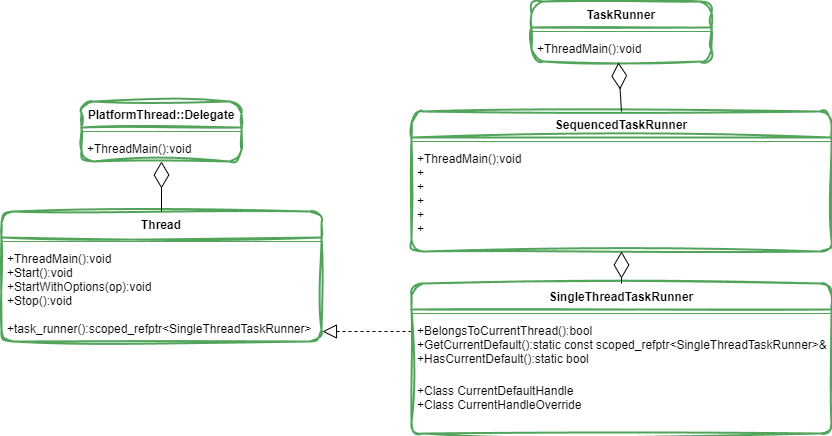

The diagram above was exported from draw.io. Its source (the exported page's mxGraphModel, read from the mxfile embedded in the PNG):
<mxGraphModel dx="1013" dy="578" grid="1" gridSize="10" guides="1" tooltips="1" connect="1" arrows="1" fold="1" page="1" pageScale="1" pageWidth="827" pageHeight="1169" math="0" shadow="0">
  <root>
    <mxCell id="0" />
    <mxCell id="1" parent="0" />
    <mxCell id="4npo6phCD4cnR6Zu9Kk8-27" value="PlatformThread::Delegate" style="swimlane;fontStyle=1;align=center;verticalAlign=top;childLayout=stackLayout;horizontal=1;startSize=26;horizontalStack=0;resizeParent=1;resizeParentMax=0;resizeLast=0;collapsible=1;marginBottom=0;rounded=1;sketch=1;curveFitting=1;jiggle=2;shadow=0;glass=0;strokeWidth=2;strokeColor=#51a45a;" vertex="1" parent="1">
      <mxGeometry x="90" y="130" width="160" height="60" as="geometry" />
    </mxCell>
    <mxCell id="4npo6phCD4cnR6Zu9Kk8-28" value="" style="line;strokeWidth=1;fillColor=none;align=left;verticalAlign=middle;spacingTop=-1;spacingLeft=3;spacingRight=3;rotatable=0;labelPosition=right;points=[];portConstraint=eastwest;strokeColor=inherit;" vertex="1" parent="4npo6phCD4cnR6Zu9Kk8-27">
      <mxGeometry y="26" width="160" height="8" as="geometry" />
    </mxCell>
    <mxCell id="4npo6phCD4cnR6Zu9Kk8-29" value="+ThreadMain():void" style="text;strokeColor=none;fillColor=none;align=left;verticalAlign=top;spacingLeft=4;spacingRight=4;overflow=hidden;rotatable=0;points=[[0,0.5],[1,0.5]];portConstraint=eastwest;" vertex="1" parent="4npo6phCD4cnR6Zu9Kk8-27">
      <mxGeometry y="34" width="160" height="26" as="geometry" />
    </mxCell>
    <mxCell id="4npo6phCD4cnR6Zu9Kk8-30" value="Thread" style="swimlane;fontStyle=1;align=center;verticalAlign=top;childLayout=stackLayout;horizontal=1;startSize=26;horizontalStack=0;resizeParent=1;resizeParentMax=0;resizeLast=0;collapsible=1;marginBottom=0;rounded=1;sketch=1;curveFitting=1;jiggle=2;shadow=0;glass=0;strokeWidth=2;strokeColor=#51a45a;" vertex="1" parent="1">
      <mxGeometry x="10" y="240" width="320" height="130" as="geometry" />
    </mxCell>
    <mxCell id="4npo6phCD4cnR6Zu9Kk8-31" value="" style="line;strokeWidth=1;fillColor=none;align=left;verticalAlign=middle;spacingTop=-1;spacingLeft=3;spacingRight=3;rotatable=0;labelPosition=right;points=[];portConstraint=eastwest;strokeColor=inherit;" vertex="1" parent="4npo6phCD4cnR6Zu9Kk8-30">
      <mxGeometry y="26" width="320" height="8" as="geometry" />
    </mxCell>
    <mxCell id="4npo6phCD4cnR6Zu9Kk8-32" value="+ThreadMain():void&#10;+Start():void&#10;+StartWithOptions(op):void&#10;+Stop():void&#10;&#10;+task_runner():scoped_refptr&lt;SingleThreadTaskRunner&gt;" style="text;strokeColor=none;fillColor=none;align=left;verticalAlign=top;spacingLeft=4;spacingRight=4;overflow=hidden;rotatable=0;points=[[0,0.5],[1,0.5]];portConstraint=eastwest;" vertex="1" parent="4npo6phCD4cnR6Zu9Kk8-30">
      <mxGeometry y="34" width="320" height="96" as="geometry" />
    </mxCell>
    <mxCell id="4npo6phCD4cnR6Zu9Kk8-33" value="" style="endArrow=block;dashed=1;endFill=0;endSize=12;html=1;entryX=1.003;entryY=0.896;entryDx=0;entryDy=0;entryPerimeter=0;" edge="1" parent="1" target="4npo6phCD4cnR6Zu9Kk8-32">
      <mxGeometry width="160" relative="1" as="geometry">
        <mxPoint x="420" y="360" as="sourcePoint" />
        <mxPoint x="340" y="360" as="targetPoint" />
      </mxGeometry>
    </mxCell>
    <mxCell id="4npo6phCD4cnR6Zu9Kk8-34" value="SingleThreadTaskRunner" style="swimlane;fontStyle=1;align=center;verticalAlign=top;childLayout=stackLayout;horizontal=1;startSize=26;horizontalStack=0;resizeParent=1;resizeParentMax=0;resizeLast=0;collapsible=1;marginBottom=0;rounded=1;sketch=1;curveFitting=1;jiggle=2;shadow=0;glass=0;strokeWidth=2;strokeColor=#51a45a;" vertex="1" parent="1">
      <mxGeometry x="420" y="312" width="420" height="150" as="geometry" />
    </mxCell>
    <mxCell id="4npo6phCD4cnR6Zu9Kk8-35" value="" style="line;strokeWidth=1;fillColor=none;align=left;verticalAlign=middle;spacingTop=-1;spacingLeft=3;spacingRight=3;rotatable=0;labelPosition=right;points=[];portConstraint=eastwest;strokeColor=inherit;" vertex="1" parent="4npo6phCD4cnR6Zu9Kk8-34">
      <mxGeometry y="26" width="420" height="8" as="geometry" />
    </mxCell>
    <mxCell id="4npo6phCD4cnR6Zu9Kk8-36" value="+BelongsToCurrentThread():bool&#10;+GetCurrentDefault():static const scoped_refptr&lt;SingleThreadTaskRunner&gt;&amp;&#10;+HasCurrentDefault():static bool" style="text;strokeColor=none;fillColor=none;align=left;verticalAlign=top;spacingLeft=4;spacingRight=4;overflow=hidden;rotatable=0;points=[[0,0.5],[1,0.5]];portConstraint=eastwest;" vertex="1" parent="4npo6phCD4cnR6Zu9Kk8-34">
      <mxGeometry y="34" width="420" height="60" as="geometry" />
    </mxCell>
    <mxCell id="4npo6phCD4cnR6Zu9Kk8-37" value="+Class CurrentDefaultHandle&#10;+Class CurrentHandleOverride" style="text;strokeColor=none;fillColor=none;align=left;verticalAlign=top;spacingLeft=4;spacingRight=4;overflow=hidden;rotatable=0;points=[[0,0.5],[1,0.5]];portConstraint=eastwest;" vertex="1" parent="4npo6phCD4cnR6Zu9Kk8-34">
      <mxGeometry y="94" width="420" height="56" as="geometry" />
    </mxCell>
    <mxCell id="4npo6phCD4cnR6Zu9Kk8-38" value="SequencedTaskRunner " style="swimlane;fontStyle=1;align=center;verticalAlign=top;childLayout=stackLayout;horizontal=1;startSize=26;horizontalStack=0;resizeParent=1;resizeParentMax=0;resizeLast=0;collapsible=1;marginBottom=0;rounded=1;sketch=1;curveFitting=1;jiggle=2;shadow=0;glass=0;strokeWidth=2;strokeColor=#51a45a;" vertex="1" parent="1">
      <mxGeometry x="420" y="140" width="420" height="140" as="geometry" />
    </mxCell>
    <mxCell id="4npo6phCD4cnR6Zu9Kk8-39" value="" style="line;strokeWidth=1;fillColor=none;align=left;verticalAlign=middle;spacingTop=-1;spacingLeft=3;spacingRight=3;rotatable=0;labelPosition=right;points=[];portConstraint=eastwest;strokeColor=inherit;" vertex="1" parent="4npo6phCD4cnR6Zu9Kk8-38">
      <mxGeometry y="26" width="420" height="8" as="geometry" />
    </mxCell>
    <mxCell id="4npo6phCD4cnR6Zu9Kk8-40" value="+ThreadMain():void&#10;+&#10;+&#10;+&#10;+&#10;+" style="text;strokeColor=none;fillColor=none;align=left;verticalAlign=top;spacingLeft=4;spacingRight=4;overflow=hidden;rotatable=0;points=[[0,0.5],[1,0.5]];portConstraint=eastwest;" vertex="1" parent="4npo6phCD4cnR6Zu9Kk8-38">
      <mxGeometry y="34" width="420" height="106" as="geometry" />
    </mxCell>
    <mxCell id="4npo6phCD4cnR6Zu9Kk8-41" value="" style="endArrow=diamondThin;endFill=0;endSize=24;html=1;exitX=0.5;exitY=0;exitDx=0;exitDy=0;" edge="1" parent="1" source="4npo6phCD4cnR6Zu9Kk8-34" target="4npo6phCD4cnR6Zu9Kk8-40">
      <mxGeometry width="160" relative="1" as="geometry">
        <mxPoint x="510" y="300" as="sourcePoint" />
        <mxPoint x="590" y="470" as="targetPoint" />
      </mxGeometry>
    </mxCell>
    <mxCell id="4npo6phCD4cnR6Zu9Kk8-42" value="" style="endArrow=diamondThin;endFill=0;endSize=24;html=1;exitX=0.5;exitY=0;exitDx=0;exitDy=0;" edge="1" parent="1" source="4npo6phCD4cnR6Zu9Kk8-30" target="4npo6phCD4cnR6Zu9Kk8-29">
      <mxGeometry width="160" relative="1" as="geometry">
        <mxPoint x="210" y="310" as="sourcePoint" />
        <mxPoint x="180" y="210" as="targetPoint" />
      </mxGeometry>
    </mxCell>
    <mxCell id="4npo6phCD4cnR6Zu9Kk8-43" value="TaskRunner" style="swimlane;fontStyle=1;align=center;verticalAlign=top;childLayout=stackLayout;horizontal=1;startSize=26;horizontalStack=0;resizeParent=1;resizeParentMax=0;resizeLast=0;collapsible=1;marginBottom=0;rounded=1;sketch=1;curveFitting=1;jiggle=2;shadow=0;glass=0;strokeWidth=2;strokeColor=#51a45a;" vertex="1" parent="1">
      <mxGeometry x="540" y="30" width="180" height="60" as="geometry" />
    </mxCell>
    <mxCell id="4npo6phCD4cnR6Zu9Kk8-44" value="" style="line;strokeWidth=1;fillColor=none;align=left;verticalAlign=middle;spacingTop=-1;spacingLeft=3;spacingRight=3;rotatable=0;labelPosition=right;points=[];portConstraint=eastwest;strokeColor=inherit;" vertex="1" parent="4npo6phCD4cnR6Zu9Kk8-43">
      <mxGeometry y="26" width="180" height="8" as="geometry" />
    </mxCell>
    <mxCell id="4npo6phCD4cnR6Zu9Kk8-45" value="+ThreadMain():void" style="text;strokeColor=none;fillColor=none;align=left;verticalAlign=top;spacingLeft=4;spacingRight=4;overflow=hidden;rotatable=0;points=[[0,0.5],[1,0.5]];portConstraint=eastwest;" vertex="1" parent="4npo6phCD4cnR6Zu9Kk8-43">
      <mxGeometry y="34" width="180" height="26" as="geometry" />
    </mxCell>
    <mxCell id="4npo6phCD4cnR6Zu9Kk8-46" value="" style="endArrow=diamondThin;endFill=0;endSize=24;html=1;exitX=0.5;exitY=0;exitDx=0;exitDy=0;entryX=0.483;entryY=1.038;entryDx=0;entryDy=0;entryPerimeter=0;" edge="1" parent="1" source="4npo6phCD4cnR6Zu9Kk8-38" target="4npo6phCD4cnR6Zu9Kk8-45">
      <mxGeometry width="160" relative="1" as="geometry">
        <mxPoint x="570" y="120" as="sourcePoint" />
        <mxPoint x="570" y="80" as="targetPoint" />
      </mxGeometry>
    </mxCell>
  </root>
</mxGraphModel>